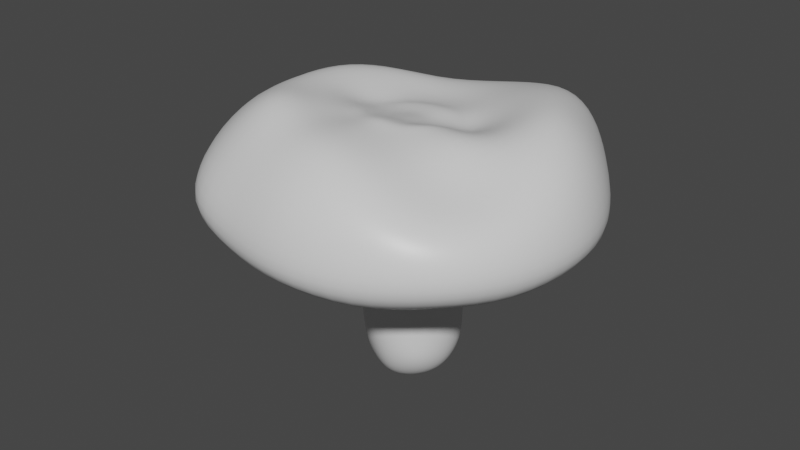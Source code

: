 # Source: mushroom2.blend  (saved by Blender 2.90.8; exported with 4.5.12 LTS)
import bpy
from mathutils import Matrix  # noqa: F401  (used for matrix-valued properties, if any)

bpy.ops.wm.read_factory_settings(use_empty=True)
scene = bpy.context.scene
scene.name = 'Scene'

# ---- collections
col_collection = bpy.data.collections.new('Collection'); scene.collection.children.link(col_collection)

# ---- materials (node trees are filled in below, after node groups)
mat_material = bpy.data.materials.new('Material')
mat_material.alpha_threshold = 0.0
mat_material.use_transparent_shadow = False
mat_material.line_color = (0.0, 0.0, 0.0, 1.0)

# ---- material node trees
mat_material.use_nodes = True; mat_material.node_tree.nodes.clear()
_N = mat_material.node_tree.nodes; _L = mat_material.node_tree.links
n0 = _N.new('ShaderNodeOutputMaterial'); n0.name = 'Material Output'; n0.location = (300, 300)
n1 = _N.new('ShaderNodeBsdfPrincipled'); n1.name = 'Principled BSDF'; n1.location = (10, 300)
n1.distribution = 'GGX'
n1.subsurface_method = 'BURLEY'
n1.inputs[2].default_value = 0.4
n1.inputs[3].default_value = 1.45
n1.inputs[27].default_value = (0.0, 0.0, 0.0, 1.0)
n1.inputs[28].default_value = 1.0
_L.new(n1.outputs[0], n0.inputs[0])
n0.is_active_output = True

# ---- world
world_world = bpy.data.worlds.new('World'); scene.world = world_world
world_world.use_nodes = True; world_world.node_tree.nodes.clear()
_N = world_world.node_tree.nodes; _L = world_world.node_tree.links
n0 = _N.new('ShaderNodeOutputWorld'); n0.name = 'World Output'; n0.location = (300, 300)
n1 = _N.new('ShaderNodeBackground'); n1.name = 'Background'; n1.location = (10, 300)
n1.inputs[0].default_value = (0.05088, 0.05088, 0.05088, 1.0)
_L.new(n1.outputs[0], n0.inputs[0])
n0.is_active_output = True
world_world.color = (0.05088, 0.05088, 0.05088)
world_world.use_sun_shadow = False
world_world.sun_shadow_jitter_overblur = 0.0

# ---- meshes
me_cube = bpy.data.meshes.new('Cube')
me_cube.from_pydata([(1.052, 1.049, 0.7548), (0.3776, 0.3763, -0.4649), (1.064, -1.062, 0.7638), (0.378, -0.376, -0.4645), (-1.574, 1.23, 0.642), (-0.3965, 0.4018, -0.4997), (-1.055, -1.187, 0.8157), (-0.3768, -0.2897, -0.5839), (-0.5965, 0.3071, -0.6879), (-0.688, 0.16, -0.8157), (-0.5589, -0.05656, -0.7419), (1.382, 0.5717, 0.6459), (1.496, -1.331e-07, 0.7553), (1.382, -0.5725, 0.6459), (-1.384, -0.6859, 0.6959), (-2.005, -0.3379, 0.7276), (-2.218, 0.3505, 0.586), (0.4945, -0.2043, -0.4674), (0.5357, -0.0006655, -0.4686), (0.4945, 0.2032, -0.4674), (0.2039, 0.4919, -0.463), (0.0003773, 0.5332, -0.4624), (-0.2017, 0.4961, -0.4605), (0.5725, -1.382, 0.6459), (0.003376, -1.491, 0.7553), (-0.5612, -1.374, 0.6505), (-0.1936, -0.4481, -0.5053), (0.005451, -0.5198, -0.4609), (0.206, -0.4879, -0.4607), (-0.5813, 1.374, 0.641), (0.006135, 1.535, 0.7735), (0.5743, 1.398, 0.6564), (0.3299, 0.3299, -0.6772), (0.0005671, 0.4066, -0.8281), (-0.3162, 0.3575, -0.7079), (0.4055, -1.877e-09, -0.8288), (0.006438, 0.006612, -1.002), (-0.309, 0.1069, -0.9903), (0.3305, -0.3287, -0.6765), (0.00436, -0.3852, -0.8505), (-0.2801, -0.2012, -0.883), (-0.5016, -0.004488, 1.953), (-0.4625, -0.1934, 2.034), (0.4449, -0.2031, 2.071), (0.4786, -0.0169, 1.971), (0.4369, 0.1692, 1.88), (-0.3544, -0.3542, 2.072), (-0.3637, 0.3397, 1.926), (0.3412, -0.3606, 2.073), (0.327, 0.3277, 1.878), (0.5719, 0.5655, 0.6169), (0.3809, 0.3734, 0.7315), (0.389, 0.3739, 0.2449), (-0.3742, -0.3721, 0.2699), (-0.3738, -0.3724, 0.7427), (-0.563, -0.5598, 0.6256), (0.5736, -0.57, 0.6172), (0.3824, -0.3778, 0.732), (0.389, -0.3792, 0.2449), (-0.5708, 0.5674, 0.6245), (-0.3775, 0.3757, 0.7421), (-0.3765, 0.3767, 0.2677), (0.7536, 0.3055, 0.5507), (0.5012, 0.2011, 0.6993), (0.5097, 0.2, 0.2265), (0.8159, -0.002362, 0.6052), (0.5428, -0.002363, 0.7236), (0.5526, -0.004231, 0.2311), (0.7537, -0.3101, 0.5507), (0.5018, -0.2058, 0.6995), (0.5097, -0.2075, 0.2265), (-0.7395, -0.3019, 0.5694), (-0.4901, -0.2009, 0.7174), (-0.5057, -0.1889, 0.2339), (-0.8034, 0.001971, 0.6256), (-0.5319, 0.0009661, 0.7427), (-0.5696, 0.02625, 0.2038), (-0.7436, 0.3078, 0.5693), (-0.4921, 0.2036, 0.7172), (-0.5126, 0.2181, 0.2233), (-0.3102, 0.7413, 0.5681), (-0.2051, 0.4906, 0.7166), (-0.2033, 0.4919, 0.2579), (-0.003259, 0.8008, 0.6245), (-0.001537, 0.5301, 0.7412), (0.002651, 0.5319, 0.2628), (0.3072, 0.7404, 0.5671), (0.2051, 0.4893, 0.7117), (0.2107, 0.4905, 0.2463), (0.3091, -0.7437, 0.5673), (0.2066, -0.4926, 0.7121), (0.2107, -0.4934, 0.2463), (0.001295, -0.8027, 0.6256), (0.001073, -0.5316, 0.7419), (0.002714, -0.5329, 0.2629), (-0.304, -0.7374, 0.5694), (-0.2019, -0.4891, 0.7174), (-0.2022, -0.49, 0.2589), (1.396, 1.402, 0.961), (1.425, -1.416, 0.9935), (-1.733, 1.523, 0.9889), (-1.409, -1.701, 1.085), (1.827, 0.7558, 0.9477), (1.978, -1.74e-07, 0.9554), (1.829, -0.7581, 0.9502), (-1.848, -1.074, 1.077), (-2.442, -0.1466, 1.023), (-2.538, 0.8545, 0.9899), (0.7586, -1.829, 0.9502), (0.002294, -1.975, 0.9534), (-0.7437, -1.839, 0.9626), (-0.7668, 1.829, 0.9459), (0.06001, 2.181, 1.042), (0.8199, 2.028, 1.038), (-1.755, -0.7345, 1.854), (-1.304, -0.5309, 2.161), (-0.9154, -0.3765, 2.136), (-0.5954, -0.2475, 2.033), (-0.2482, -0.5911, 2.055), (-0.3833, -0.8759, 2.102), (-0.5452, -1.226, 2.099), (-0.6762, -1.614, 1.767), (-0.7407, -1.834, 1.322), (-0.4669, 0.1827, 1.917), (0.1832, -0.4654, 2.076), (-0.00474, -0.5012, 2.127), (-0.1937, -0.4623, 2.08), (-0.2078, 0.4421, 1.931), (-0.02209, 0.4752, 1.929), (0.1657, 0.435, 1.918), (-0.2266, 0.2016, 1.919), (-0.01689, 0.1977, 1.916), (0.1935, 0.1945, 1.88), (-0.2231, -0.008795, 1.928), (-0.01285, -0.01194, 1.985), (0.1978, -0.01477, 1.918), (-0.2202, -0.2197, 1.986), (-0.00939, -0.2224, 2.006), (0.2019, -0.2246, 1.998), (-1.842, -1.07, 1.438), (-1.404, -1.694, 1.438), (-1.259, -1.38, 1.85), (-0.9946, -0.9547, 2.315), (-0.7011, -0.6788, 2.141), (-0.4557, -0.4546, 2.071), (-0.002976, -0.6443, 2.091), (-0.002598, -0.9749, 2.122), (-0.006572, -1.398, 2.122), (-0.00673, -1.805, 1.74), (-0.0008137, -1.981, 1.286), (0.5802, -0.2585, 2.087), (0.9074, -0.3899, 2.094), (1.307, -0.5474, 1.773), (1.654, -0.6855, 1.608), (1.828, -0.7584, 1.315), (0.2409, -0.5985, 2.042), (0.3789, -0.9191, 2.02), (0.5425, -1.313, 1.993), (0.6837, -1.659, 1.757), (0.7597, -1.827, 1.314), (1.434, -1.421, 1.363), (1.282, -1.277, 1.63), (1.003, -1.004, 1.742), (0.6979, -0.7068, 1.954), (0.4457, -0.4625, 2.049), (0.6238, -0.01764, 1.967), (0.9755, -0.01689, 2.033), (1.407, -0.01131, 1.985), (1.785, -0.003927, 1.761), (1.974, -0.000137, 1.309), (0.5693, 0.2224, 1.855), (0.8903, 0.3528, 2.028), (1.287, 0.5182, 2.153), (1.64, 0.6698, 1.789), (1.82, 0.7505, 1.307), (0.4264, 0.4266, 1.848), (0.6676, 0.6658, 1.989), (0.9774, 0.9901, 2.157), (1.26, 1.295, 1.813), (1.394, 1.412, 1.321), (0.8431, 2.111, 1.437), (0.7578, 1.919, 1.914), (0.5441, 1.364, 2.073), (0.3434, 0.8664, 1.912), (0.2171, 0.5639, 1.879), (-0.02648, 0.6118, 1.871), (-0.03604, 0.9228, 1.838), (-0.00487, 1.42, 1.879), (0.06772, 2.026, 1.836), (0.08366, 2.261, 1.431), (-0.766, 1.838, 1.312), (-0.6918, 1.686, 1.693), (-0.5679, 1.272, 1.863), (-0.4084, 0.869, 1.83), (-0.266, 0.573, 1.864), (-0.4672, 0.4424, 1.882), (-0.7166, 0.6893, 1.924), (-1.02, 0.9886, 2.034), (-1.283, 1.249, 1.76), (-1.636, 1.542, 1.35), (-0.6006, 0.2395, 1.894), (-0.9231, 0.3753, 2.039), (-1.317, 0.5379, 2.162), (-1.658, 0.6802, 1.792), (-1.963, 0.7721, 1.315), (-2.271, -0.1512, 1.536), (-1.788, -0.005099, 1.798), (-1.418, 0.002176, 2.164), (-0.9937, -8.293e-05, 2.096), (-0.6457, -0.002796, 1.936), (0.3833, 0.3751, -0.11), (0.3835, -0.3776, -0.1098), (-0.3963, 0.3948, -0.1325), (0.5021, 0.2016, -0.1205), (0.5441, -0.002448, -0.1188), (0.5021, -0.2059, -0.1205), (-0.6092, -0.1131, -0.3055), (-0.7246, 0.1301, -0.4268), (-0.6149, 0.2878, -0.3129), (-0.2025, 0.494, -0.1013), (0.001514, 0.5326, -0.09982), (0.2073, 0.4912, -0.1084), (0.2083, -0.4906, -0.1072), (0.004071, -0.5274, -0.09692), (-0.1981, -0.4812, -0.09635), (-0.3865, -0.3501, -0.1193)], [], [(29, 4, 100, 111), (95, 25, 6, 55), (77, 16, 4, 59), (38, 17, 3, 28), (68, 13, 2, 56), (86, 31, 0, 50), (50, 0, 11, 62), (62, 11, 12, 65), (65, 12, 13, 68), (20, 1, 19, 32), (32, 19, 18, 35), (35, 18, 17, 38), (55, 6, 14, 71), (71, 14, 15, 74), (74, 15, 16, 77), (11, 0, 98, 102), (2, 13, 104, 99), (6, 25, 110, 101), (16, 15, 106, 107), (15, 14, 105, 106), (25, 24, 109, 110), (14, 6, 101, 105), (24, 23, 108, 109), (0, 31, 113, 98), (31, 30, 112, 113), (13, 12, 103, 104), (23, 2, 99, 108), (9, 37, 40, 10), (37, 36, 39, 40), (36, 35, 38, 39), (8, 34, 37, 9), (34, 33, 36, 37), (33, 32, 35, 36), (5, 22, 34, 8), (22, 21, 33, 34), (21, 20, 32, 33), (59, 4, 29, 80), (80, 29, 30, 83), (83, 30, 31, 86), (10, 40, 26, 7), (40, 39, 27, 26), (39, 38, 28, 27), (56, 2, 23, 89), (89, 23, 24, 92), (92, 24, 25, 95), (4, 16, 107, 100), (30, 29, 111, 112), (12, 11, 102, 103), (223, 94, 97, 224), (94, 93, 96, 97), (93, 92, 95, 96), (222, 91, 94, 223), (91, 90, 93, 94), (90, 89, 92, 93), (211, 58, 91, 222), (58, 57, 90, 91), (57, 56, 89, 90), (220, 85, 88, 221), (85, 84, 87, 88), (84, 83, 86, 87), (219, 82, 85, 220), (82, 81, 84, 85), (81, 80, 83, 84), (212, 61, 82, 219), (61, 60, 81, 82), (60, 59, 80, 81), (217, 76, 79, 218), (76, 75, 78, 79), (75, 74, 77, 78), (216, 73, 76, 217), (73, 72, 75, 76), (72, 71, 74, 75), (225, 53, 73, 216), (53, 54, 72, 73), (54, 55, 71, 72), (214, 67, 70, 215), (67, 66, 69, 70), (66, 65, 68, 69), (213, 64, 67, 214), (64, 63, 66, 67), (63, 62, 65, 66), (210, 52, 64, 213), (52, 51, 63, 64), (51, 50, 62, 63), (221, 88, 52, 210), (88, 87, 51, 52), (87, 86, 50, 51), (215, 70, 58, 211), (70, 69, 57, 58), (69, 68, 56, 57), (218, 79, 61, 212), (79, 78, 60, 61), (78, 77, 59, 60), (224, 97, 53, 225), (97, 96, 54, 53), (96, 95, 55, 54), (194, 195, 47, 127), (164, 150, 43, 48), (209, 117, 42, 41), (118, 145, 125, 126), (144, 118, 126, 46), (117, 144, 46, 42), (145, 155, 124, 125), (150, 165, 44, 43), (155, 164, 48, 124), (165, 170, 45, 44), (170, 175, 49, 45), (184, 185, 128, 129), (175, 184, 129, 49), (185, 194, 127, 128), (195, 200, 123, 47), (200, 209, 41, 123), (136, 42, 46, 126), (127, 47, 123, 130), (130, 123, 41, 133), (133, 41, 42, 136), (44, 135, 138, 43), (135, 134, 137, 138), (134, 133, 136, 137), (45, 132, 135, 44), (132, 131, 134, 135), (131, 130, 133, 134), (49, 129, 132, 45), (129, 128, 131, 132), (128, 127, 130, 131), (43, 138, 124, 48), (138, 137, 125, 124), (137, 136, 126, 125), (107, 106, 205, 204), (204, 205, 206, 203), (203, 206, 207, 202), (202, 207, 208, 201), (201, 208, 209, 200), (100, 107, 204, 199), (199, 204, 203, 198), (198, 203, 202, 197), (197, 202, 201, 196), (196, 201, 200, 195), (112, 111, 190, 189), (189, 190, 191, 188), (188, 191, 192, 187), (187, 192, 193, 186), (186, 193, 194, 185), (98, 113, 180, 179), (179, 180, 181, 178), (178, 181, 182, 177), (177, 182, 183, 176), (176, 183, 184, 175), (113, 112, 189, 180), (180, 189, 188, 181), (181, 188, 187, 182), (182, 187, 186, 183), (183, 186, 185, 184), (102, 98, 179, 174), (174, 179, 178, 173), (173, 178, 177, 172), (172, 177, 176, 171), (171, 176, 175, 170), (103, 102, 174, 169), (169, 174, 173, 168), (168, 173, 172, 167), (167, 172, 171, 166), (166, 171, 170, 165), (108, 99, 160, 159), (159, 160, 161, 158), (158, 161, 162, 157), (157, 162, 163, 156), (156, 163, 164, 155), (104, 103, 169, 154), (154, 169, 168, 153), (153, 168, 167, 152), (152, 167, 166, 151), (151, 166, 165, 150), (109, 108, 159, 149), (149, 159, 158, 148), (148, 158, 157, 147), (147, 157, 156, 146), (146, 156, 155, 145), (105, 101, 140, 139), (139, 140, 141, 114), (114, 141, 142, 115), (115, 142, 143, 116), (116, 143, 144, 117), (101, 110, 122, 140), (140, 122, 121, 141), (141, 121, 120, 142), (142, 120, 119, 143), (143, 119, 118, 144), (110, 109, 149, 122), (122, 149, 148, 121), (121, 148, 147, 120), (120, 147, 146, 119), (119, 146, 145, 118), (106, 105, 139, 205), (205, 139, 114, 206), (206, 114, 115, 207), (207, 115, 116, 208), (208, 116, 117, 209), (99, 104, 154, 160), (160, 154, 153, 161), (161, 153, 152, 162), (162, 152, 151, 163), (163, 151, 150, 164), (111, 100, 199, 190), (190, 199, 198, 191), (191, 198, 197, 192), (192, 197, 196, 193), (193, 196, 195, 194), (26, 224, 225, 7), (8, 218, 212, 5), (17, 215, 211, 3), (20, 221, 210, 1), (1, 210, 213, 19), (19, 213, 214, 18), (18, 214, 215, 17), (7, 225, 216, 10), (10, 216, 217, 9), (9, 217, 218, 8), (5, 212, 219, 22), (22, 219, 220, 21), (21, 220, 221, 20), (3, 211, 222, 28), (28, 222, 223, 27), (27, 223, 224, 26)])
me_cube.polygons.foreach_set('use_smooth', [True] * 224)
_uv = me_cube.uv_layers.new(name='UVMap')
_uv.uv.foreach_set('vector', [0.625, 0.3125, 0.625, 0.25, 0.625, 0.25, 0.625, 0.3125, 0.5625, 0.9375, 0.625, 0.9375, 0.625, 1.0, 0.5625, 1.0, 0.5625, 0.1875, 0.625, 0.1875, 0.625, 0.25, 0.5625, 0.25, 0.3125, 0.6875, 0.375, 0.6875, 0.375, 0.75, 0.3125, 0.75, 0.5625, 0.6875, 0.625, 0.6875, 0.625, 0.75, 0.5625, 0.75, 0.5625, 0.4375, 0.625, 0.4375, 0.625, 0.5, 0.5625, 0.5, 0.5625, 0.5, 0.625, 0.5, 0.625, 0.5625, 0.5625, 0.5625, 0.5625, 0.5625, 0.625, 0.5625, 0.625, 0.625, 0.5625, 0.625, 0.5625, 0.625, 0.625, 0.625, 0.625, 0.6875, 0.5625, 0.6875, 0.3125, 0.5, 0.375, 0.5, 0.375, 0.5625, 0.3125, 0.5625, 0.3125, 0.5625, 0.375, 0.5625, 0.375, 0.625, 0.3125, 0.625, 0.3125, 0.625, 0.375, 0.625, 0.375, 0.6875, 0.3125, 0.6875, 0.5625, 0.0, 0.625, 0.0, 0.625, 0.0625, 0.5625, 0.0625, 0.5625, 0.0625, 0.625, 0.0625, 0.625, 0.125, 0.5625, 0.125, 0.5625, 0.125, 0.625, 0.125, 0.625, 0.1875, 0.5625, 0.1875, 0.625, 0.5625, 0.625, 0.5, 0.625, 0.5, 0.625, 0.5625, 0.625, 0.75, 0.625, 0.6875, 0.625, 0.6875, 0.625, 0.75, 0.625, 1.0, 0.625, 0.9375, 0.625, 0.9375, 0.625, 1.0, 0.625, 0.1875, 0.625, 0.125, 0.625, 0.125, 0.625, 0.1875, 0.625, 0.125, 0.625, 0.0625, 0.625, 0.0625, 0.625, 0.125, 0.625, 0.9375, 0.625, 0.875, 0.625, 0.875, 0.625, 0.9375, 0.625, 0.0625, 0.625, 0.0, 0.625, 0.0, 0.625, 0.0625, 0.625, 0.875, 0.625, 0.8125, 0.625, 0.8125, 0.625, 0.875, 0.625, 0.5, 0.625, 0.4375, 0.625, 0.4375, 0.625, 0.5, 0.625, 0.4375, 0.625, 0.375, 0.625, 0.375, 0.625, 0.4375, 0.625, 0.6875, 0.625, 0.625, 0.625, 0.625, 0.625, 0.6875, 0.625, 0.8125, 0.625, 0.75, 0.625, 0.75, 0.625, 0.8125, 0.125, 0.625, 0.1875, 0.625, 0.1875, 0.6875, 0.125, 0.6875, 0.1875, 0.625, 0.25, 0.625, 0.25, 0.6875, 0.1875, 0.6875, 0.25, 0.625, 0.3125, 0.625, 0.3125, 0.6875, 0.25, 0.6875, 0.125, 0.5625, 0.1875, 0.5625, 0.1875, 0.625, 0.125, 0.625, 0.1875, 0.5625, 0.25, 0.5625, 0.25, 0.625, 0.1875, 0.625, 0.25, 0.5625, 0.3125, 0.5625, 0.3125, 0.625, 0.25, 0.625, 0.125, 0.5, 0.1875, 0.5, 0.1875, 0.5625, 0.125, 0.5625, 0.1875, 0.5, 0.25, 0.5, 0.25, 0.5625, 0.1875, 0.5625, 0.25, 0.5, 0.3125, 0.5, 0.3125, 0.5625, 0.25, 0.5625, 0.5625, 0.25, 0.625, 0.25, 0.625, 0.3125, 0.5625, 0.3125, 0.5625, 0.3125, 0.625, 0.3125, 0.625, 0.375, 0.5625, 0.375, 0.5625, 0.375, 0.625, 0.375, 0.625, 0.4375, 0.5625, 0.4375, 0.125, 0.6875, 0.1875, 0.6875, 0.1875, 0.75, 0.125, 0.75, 0.1875, 0.6875, 0.25, 0.6875, 0.25, 0.75, 0.1875, 0.75, 0.25, 0.6875, 0.3125, 0.6875, 0.3125, 0.75, 0.25, 0.75, 0.5625, 0.75, 0.625, 0.75, 0.625, 0.8125, 0.5625, 0.8125, 0.5625, 0.8125, 0.625, 0.8125, 0.625, 0.875, 0.5625, 0.875, 0.5625, 0.875, 0.625, 0.875, 0.625, 0.9375, 0.5625, 0.9375, 0.625, 0.25, 0.625, 0.1875, 0.625, 0.1875, 0.625, 0.25, 0.625, 0.375, 0.625, 0.3125, 0.625, 0.3125, 0.625, 0.375, 0.625, 0.625, 0.625, 0.5625, 0.625, 0.5625, 0.625, 0.625, 0.4062, 0.875, 0.4375, 0.875, 0.4375, 0.9375, 0.4062, 0.9375, 0.4375, 0.875, 0.5, 0.875, 0.5, 0.9375, 0.4375, 0.9375, 0.5, 0.875, 0.5625, 0.875, 0.5625, 0.9375, 0.5, 0.9375, 0.4062, 0.8125, 0.4375, 0.8125, 0.4375, 0.875, 0.4062, 0.875, 0.4375, 0.8125, 0.5, 0.8125, 0.5, 0.875, 0.4375, 0.875, 0.5, 0.8125, 0.5625, 0.8125, 0.5625, 0.875, 0.5, 0.875, 0.4062, 0.75, 0.4375, 0.75, 0.4375, 0.8125, 0.4062, 0.8125, 0.4375, 0.75, 0.5, 0.75, 0.5, 0.8125, 0.4375, 0.8125, 0.5, 0.75, 0.5625, 0.75, 0.5625, 0.8125, 0.5, 0.8125, 0.4062, 0.375, 0.4375, 0.375, 0.4375, 0.4375, 0.4062, 0.4375, 0.4375, 0.375, 0.5, 0.375, 0.5, 0.4375, 0.4375, 0.4375, 0.5, 0.375, 0.5625, 0.375, 0.5625, 0.4375, 0.5, 0.4375, 0.4062, 0.3125, 0.4375, 0.3125, 0.4375, 0.375, 0.4062, 0.375, 0.4375, 0.3125, 0.5, 0.3125, 0.5, 0.375, 0.4375, 0.375, 0.5, 0.3125, 0.5625, 0.3125, 0.5625, 0.375, 0.5, 0.375, 0.4062, 0.25, 0.4375, 0.25, 0.4375, 0.3125, 0.4062, 0.3125, 0.4375, 0.25, 0.5, 0.25, 0.5, 0.3125, 0.4375, 0.3125, 0.5, 0.25, 0.5625, 0.25, 0.5625, 0.3125, 0.5, 0.3125, 0.4062, 0.125, 0.4375, 0.125, 0.4375, 0.1875, 0.4062, 0.1875, 0.4375, 0.125, 0.5, 0.125, 0.5, 0.1875, 0.4375, 0.1875, 0.5, 0.125, 0.5625, 0.125, 0.5625, 0.1875, 0.5, 0.1875, 0.4062, 0.0625, 0.4375, 0.0625, 0.4375, 0.125, 0.4062, 0.125, 0.4375, 0.0625, 0.5, 0.0625, 0.5, 0.125, 0.4375, 0.125, 0.5, 0.0625, 0.5625, 0.0625, 0.5625, 0.125, 0.5, 0.125, 0.4062, 0.0, 0.4375, 0.0, 0.4375, 0.0625, 0.4062, 0.0625, 0.4375, 0.0, 0.5, 0.0, 0.5, 0.0625, 0.4375, 0.0625, 0.5, 0.0, 0.5625, 0.0, 0.5625, 0.0625, 0.5, 0.0625, 0.4062, 0.625, 0.4375, 0.625, 0.4375, 0.6875, 0.4062, 0.6875, 0.4375, 0.625, 0.5, 0.625, 0.5, 0.6875, 0.4375, 0.6875, 0.5, 0.625, 0.5625, 0.625, 0.5625, 0.6875, 0.5, 0.6875, 0.4062, 0.5625, 0.4375, 0.5625, 0.4375, 0.625, 0.4062, 0.625, 0.4375, 0.5625, 0.5, 0.5625, 0.5, 0.625, 0.4375, 0.625, 0.5, 0.5625, 0.5625, 0.5625, 0.5625, 0.625, 0.5, 0.625, 0.4062, 0.5, 0.4375, 0.5, 0.4375, 0.5625, 0.4062, 0.5625, 0.4375, 0.5, 0.5, 0.5, 0.5, 0.5625, 0.4375, 0.5625, 0.5, 0.5, 0.5625, 0.5, 0.5625, 0.5625, 0.5, 0.5625, 0.4062, 0.4375, 0.4375, 0.4375, 0.4375, 0.5, 0.4062, 0.5, 0.4375, 0.4375, 0.5, 0.4375, 0.5, 0.5, 0.4375, 0.5, 0.5, 0.4375, 0.5625, 0.4375, 0.5625, 0.5, 0.5, 0.5, 0.4062, 0.6875, 0.4375, 0.6875, 0.4375, 0.75, 0.4062, 0.75, 0.4375, 0.6875, 0.5, 0.6875, 0.5, 0.75, 0.4375, 0.75, 0.5, 0.6875, 0.5625, 0.6875, 0.5625, 0.75, 0.5, 0.75, 0.4062, 0.1875, 0.4375, 0.1875, 0.4375, 0.25, 0.4062, 0.25, 0.4375, 0.1875, 0.5, 0.1875, 0.5, 0.25, 0.4375, 0.25, 0.5, 0.1875, 0.5625, 0.1875, 0.5625, 0.25, 0.5, 0.25, 0.4062, 0.9375, 0.4375, 0.9375, 0.4375, 1.0, 0.4062, 1.0, 0.4375, 0.9375, 0.5, 0.9375, 0.5, 1.0, 0.4375, 1.0, 0.5, 0.9375, 0.5625, 0.9375, 0.5625, 1.0, 0.5, 1.0, 0.625, 0.3125, 0.625, 0.25, 0.625, 0.25, 0.625, 0.3125, 0.625, 0.75, 0.625, 0.6875, 0.625, 0.6875, 0.625, 0.75, 0.625, 0.125, 0.625, 0.0625, 0.625, 0.0625, 0.625, 0.125, 0.625, 0.9375, 0.625, 0.875, 0.625, 0.875, 0.625, 0.9375, 0.625, 1.0, 0.625, 0.9375, 0.625, 0.9375, 0.625, 1.0, 0.625, 0.0625, 0.625, 0.0, 0.625, 0.0, 0.625, 0.0625, 0.625, 0.875, 0.625, 0.8125, 0.625, 0.8125, 0.625, 0.875, 0.625, 0.6875, 0.625, 0.625, 0.625, 0.625, 0.625, 0.6875, 0.625, 0.8125, 0.625, 0.75, 0.625, 0.75, 0.625, 0.8125, 0.625, 0.625, 0.625, 0.5625, 0.625, 0.5625, 0.625, 0.625, 0.625, 0.5625, 0.625, 0.5, 0.625, 0.5, 0.625, 0.5625, 0.625, 0.4375, 0.625, 0.375, 0.625, 0.375, 0.625, 0.4375, 0.625, 0.5, 0.625, 0.4375, 0.625, 0.4375, 0.625, 0.5, 0.625, 0.375, 0.625, 0.3125, 0.625, 0.3125, 0.625, 0.375, 0.625, 0.25, 0.625, 0.1875, 0.625, 0.1875, 0.625, 0.25, 0.625, 0.1875, 0.625, 0.125, 0.625, 0.125, 0.625, 0.1875, 0.8125, 0.6875, 0.875, 0.6875, 0.875, 0.75, 0.8125, 0.75, 0.8125, 0.5, 0.875, 0.5, 0.875, 0.5625, 0.8125, 0.5625, 0.8125, 0.5625, 0.875, 0.5625, 0.875, 0.625, 0.8125, 0.625, 0.8125, 0.625, 0.875, 0.625, 0.875, 0.6875, 0.8125, 0.6875, 0.625, 0.625, 0.6875, 0.625, 0.6875, 0.6875, 0.625, 0.6875, 0.6875, 0.625, 0.75, 0.625, 0.75, 0.6875, 0.6875, 0.6875, 0.75, 0.625, 0.8125, 0.625, 0.8125, 0.6875, 0.75, 0.6875, 0.625, 0.5625, 0.6875, 0.5625, 0.6875, 0.625, 0.625, 0.625, 0.6875, 0.5625, 0.75, 0.5625, 0.75, 0.625, 0.6875, 0.625, 0.75, 0.5625, 0.8125, 0.5625, 0.8125, 0.625, 0.75, 0.625, 0.625, 0.5, 0.6875, 0.5, 0.6875, 0.5625, 0.625, 0.5625, 0.6875, 0.5, 0.75, 0.5, 0.75, 0.5625, 0.6875, 0.5625, 0.75, 0.5, 0.8125, 0.5, 0.8125, 0.5625, 0.75, 0.5625, 0.625, 0.6875, 0.6875, 0.6875, 0.6875, 0.75, 0.625, 0.75, 0.6875, 0.6875, 0.75, 0.6875, 0.75, 0.75, 0.6875, 0.75, 0.75, 0.6875, 0.8125, 0.6875, 0.8125, 0.75, 0.75, 0.75, 0.625, 0.1875, 0.625, 0.125, 0.625, 0.125, 0.625, 0.1875, 0.625, 0.1875, 0.625, 0.125, 0.625, 0.125, 0.625, 0.1875, 0.625, 0.1875, 0.625, 0.125, 0.625, 0.125, 0.625, 0.1875, 0.625, 0.1875, 0.625, 0.125, 0.625, 0.125, 0.625, 0.1875, 0.625, 0.1875, 0.625, 0.125, 0.625, 0.125, 0.625, 0.1875, 0.625, 0.25, 0.625, 0.1875, 0.625, 0.1875, 0.625, 0.25, 0.625, 0.25, 0.625, 0.1875, 0.625, 0.1875, 0.625, 0.25, 0.625, 0.25, 0.625, 0.1875, 0.625, 0.1875, 0.625, 0.25, 0.625, 0.25, 0.625, 0.1875, 0.625, 0.1875, 0.625, 0.25, 0.625, 0.25, 0.625, 0.1875, 0.625, 0.1875, 0.625, 0.25, 0.625, 0.375, 0.625, 0.3125, 0.625, 0.3125, 0.625, 0.375, 0.625, 0.375, 0.625, 0.3125, 0.625, 0.3125, 0.625, 0.375, 0.625, 0.375, 0.625, 0.3125, 0.625, 0.3125, 0.625, 0.375, 0.625, 0.375, 0.625, 0.3125, 0.625, 0.3125, 0.625, 0.375, 0.625, 0.375, 0.625, 0.3125, 0.625, 0.3125, 0.625, 0.375, 0.625, 0.5, 0.625, 0.4375, 0.625, 0.4375, 0.625, 0.5, 0.625, 0.5, 0.625, 0.4375, 0.625, 0.4375, 0.625, 0.5, 0.625, 0.5, 0.625, 0.4375, 0.625, 0.4375, 0.625, 0.5, 0.625, 0.5, 0.625, 0.4375, 0.625, 0.4375, 0.625, 0.5, 0.625, 0.5, 0.625, 0.4375, 0.625, 0.4375, 0.625, 0.5, 0.625, 0.4375, 0.625, 0.375, 0.625, 0.375, 0.625, 0.4375, 0.625, 0.4375, 0.625, 0.375, 0.625, 0.375, 0.625, 0.4375, 0.625, 0.4375, 0.625, 0.375, 0.625, 0.375, 0.625, 0.4375, 0.625, 0.4375, 0.625, 0.375, 0.625, 0.375, 0.625, 0.4375, 0.625, 0.4375, 0.625, 0.375, 0.625, 0.375, 0.625, 0.4375, 0.625, 0.5625, 0.625, 0.5, 0.625, 0.5, 0.625, 0.5625, 0.625, 0.5625, 0.625, 0.5, 0.625, 0.5, 0.625, 0.5625, 0.625, 0.5625, 0.625, 0.5, 0.625, 0.5, 0.625, 0.5625, 0.625, 0.5625, 0.625, 0.5, 0.625, 0.5, 0.625, 0.5625, 0.625, 0.5625, 0.625, 0.5, 0.625, 0.5, 0.625, 0.5625, 0.625, 0.625, 0.625, 0.5625, 0.625, 0.5625, 0.625, 0.625, 0.625, 0.625, 0.625, 0.5625, 0.625, 0.5625, 0.625, 0.625, 0.625, 0.625, 0.625, 0.5625, 0.625, 0.5625, 0.625, 0.625, 0.625, 0.625, 0.625, 0.5625, 0.625, 0.5625, 0.625, 0.625, 0.625, 0.625, 0.625, 0.5625, 0.625, 0.5625, 0.625, 0.625, 0.625, 0.8125, 0.625, 0.75, 0.625, 0.75, 0.625, 0.8125, 0.625, 0.8125, 0.625, 0.75, 0.625, 0.75, 0.625, 0.8125, 0.625, 0.8125, 0.625, 0.75, 0.625, 0.75, 0.625, 0.8125, 0.625, 0.8125, 0.625, 0.75, 0.625, 0.75, 0.625, 0.8125, 0.625, 0.8125, 0.625, 0.75, 0.625, 0.75, 0.625, 0.8125, 0.625, 0.6875, 0.625, 0.625, 0.625, 0.625, 0.625, 0.6875, 0.625, 0.6875, 0.625, 0.625, 0.625, 0.625, 0.625, 0.6875, 0.625, 0.6875, 0.625, 0.625, 0.625, 0.625, 0.625, 0.6875, 0.625, 0.6875, 0.625, 0.625, 0.625, 0.625, 0.625, 0.6875, 0.625, 0.6875, 0.625, 0.625, 0.625, 0.625, 0.625, 0.6875, 0.625, 0.875, 0.625, 0.8125, 0.625, 0.8125, 0.625, 0.875, 0.625, 0.875, 0.625, 0.8125, 0.625, 0.8125, 0.625, 0.875, 0.625, 0.875, 0.625, 0.8125, 0.625, 0.8125, 0.625, 0.875, 0.625, 0.875, 0.625, 0.8125, 0.625, 0.8125, 0.625, 0.875, 0.625, 0.875, 0.625, 0.8125, 0.625, 0.8125, 0.625, 0.875, 0.625, 0.0625, 0.625, 0.0, 0.625, 0.0, 0.625, 0.0625, 0.625, 0.0625, 0.625, 0.0, 0.625, 0.0, 0.625, 0.0625, 0.625, 0.0625, 0.625, 0.0, 0.625, 0.0, 0.625, 0.0625, 0.625, 0.0625, 0.625, 0.0, 0.625, 0.0, 0.625, 0.0625, 0.625, 0.0625, 0.625, 0.0, 0.625, 0.0, 0.625, 0.0625, 0.625, 1.0, 0.625, 0.9375, 0.625, 0.9375, 0.625, 1.0, 0.625, 1.0, 0.625, 0.9375, 0.625, 0.9375, 0.625, 1.0, 0.625, 1.0, 0.625, 0.9375, 0.625, 0.9375, 0.625, 1.0, 0.625, 1.0, 0.625, 0.9375, 0.625, 0.9375, 0.625, 1.0, 0.625, 1.0, 0.625, 0.9375, 0.625, 0.9375, 0.625, 1.0, 0.625, 0.9375, 0.625, 0.875, 0.625, 0.875, 0.625, 0.9375, 0.625, 0.9375, 0.625, 0.875, 0.625, 0.875, 0.625, 0.9375, 0.625, 0.9375, 0.625, 0.875, 0.625, 0.875, 0.625, 0.9375, 0.625, 0.9375, 0.625, 0.875, 0.625, 0.875, 0.625, 0.9375, 0.625, 0.9375, 0.625, 0.875, 0.625, 0.875, 0.625, 0.9375, 0.625, 0.125, 0.625, 0.0625, 0.625, 0.0625, 0.625, 0.125, 0.625, 0.125, 0.625, 0.0625, 0.625, 0.0625, 0.625, 0.125, 0.625, 0.125, 0.625, 0.0625, 0.625, 0.0625, 0.625, 0.125, 0.625, 0.125, 0.625, 0.0625, 0.625, 0.0625, 0.625, 0.125, 0.625, 0.125, 0.625, 0.0625, 0.625, 0.0625, 0.625, 0.125, 0.625, 0.75, 0.625, 0.6875, 0.625, 0.6875, 0.625, 0.75, 0.625, 0.75, 0.625, 0.6875, 0.625, 0.6875, 0.625, 0.75, 0.625, 0.75, 0.625, 0.6875, 0.625, 0.6875, 0.625, 0.75, 0.625, 0.75, 0.625, 0.6875, 0.625, 0.6875, 0.625, 0.75, 0.625, 0.75, 0.625, 0.6875, 0.625, 0.6875, 0.625, 0.75, 0.625, 0.3125, 0.625, 0.25, 0.625, 0.25, 0.625, 0.3125, 0.625, 0.3125, 0.625, 0.25, 0.625, 0.25, 0.625, 0.3125, 0.625, 0.3125, 0.625, 0.25, 0.625, 0.25, 0.625, 0.3125, 0.625, 0.3125, 0.625, 0.25, 0.625, 0.25, 0.625, 0.3125, 0.625, 0.3125, 0.625, 0.25, 0.625, 0.25, 0.625, 0.3125, 0.375, 0.9375, 0.4062, 0.9375, 0.4062, 1.0, 0.375, 1.0, 0.375, 0.1875, 0.4062, 0.1875, 0.4062, 0.25, 0.375, 0.25, 0.375, 0.6875, 0.4062, 0.6875, 0.4062, 0.75, 0.375, 0.75, 0.375, 0.4375, 0.4062, 0.4375, 0.4062, 0.5, 0.375, 0.5, 0.375, 0.5, 0.4062, 0.5, 0.4062, 0.5625, 0.375, 0.5625, 0.375, 0.5625, 0.4062, 0.5625, 0.4062, 0.625, 0.375, 0.625, 0.375, 0.625, 0.4062, 0.625, 0.4062, 0.6875, 0.375, 0.6875, 0.375, 0.0, 0.4062, 0.0, 0.4062, 0.0625, 0.375, 0.0625, 0.375, 0.0625, 0.4062, 0.0625, 0.4062, 0.125, 0.375, 0.125, 0.375, 0.125, 0.4062, 0.125, 0.4062, 0.1875, 0.375, 0.1875, 0.375, 0.25, 0.4062, 0.25, 0.4062, 0.3125, 0.375, 0.3125, 0.375, 0.3125, 0.4062, 0.3125, 0.4062, 0.375, 0.375, 0.375, 0.375, 0.375, 0.4062, 0.375, 0.4062, 0.4375, 0.375, 0.4375, 0.375, 0.75, 0.4062, 0.75, 0.4062, 0.8125, 0.375, 0.8125, 0.375, 0.8125, 0.4062, 0.8125, 0.4062, 0.875, 0.375, 0.875, 0.375, 0.875, 0.4062, 0.875, 0.4062, 0.9375, 0.375, 0.9375])
me_cube.materials.append(mat_material)
me_cube.use_remesh_preserve_volume = False
me_cube.use_remesh_preserve_attributes = False
me_cube.use_mirror_vertex_groups = False
me_cube.update()

# ---- objects
ob_cube = bpy.data.objects.new('Cube', me_cube)

# ---- transforms, parenting, visibility, modifiers, constraints
ob_cube.location = (0.0, 0.0, 0.0)
ob_cube.scale = (0.3267, 0.3267, 0.3267)
ob_cube.lock_rotations_4d = False
ob_cube.empty_display_type = 'ARROWS'
ob_cube.lineart.crease_threshold = 0.0
_m = ob_cube.modifiers.new('Subdivision', 'SUBSURF')
_m.uv_smooth = 'PRESERVE_CORNERS'

# ---- collection membership
col_collection.objects.link(ob_cube)

# ---- scene / render settings (as saved in the file)
scene.frame_start = 1; scene.frame_end = 250; scene.frame_set(1)
scene.render.engine = 'BLENDER_EEVEE_NEXT'
scene.cycles.use_denoising = False
scene.cycles.samples = 128
scene.cycles.sampling_pattern = 'TABULATED_SOBOL'
scene.cycles.use_adaptive_sampling = False
scene.cycles.use_light_tree = False
scene.view_settings.view_transform = 'Filmic'
bpy.context.view_layer.update()

# ---- added for rendering (the .blend has no active camera and no usable light): camera, sun
cam_auto = bpy.data.cameras.new('AutoCamera')
cam_auto.lens = 50.0
cam_auto.sensor_width = 36.0
cam_auto.clip_end = 1000.0
ob_auto_camera = bpy.data.objects.new('AutoCamera', cam_auto)
scene.collection.objects.link(ob_auto_camera)
ob_auto_camera.location = (2.03304, -2.50367, 1.91404)
ob_auto_camera.rotation_euler = (1.09748, -7.21219e-08, 0.694738)
scene.camera = ob_auto_camera
light_auto_sun = bpy.data.lights.new('AutoSun', 'SUN')
light_auto_sun.energy = 3.0
light_auto_sun.angle = 0.0523599
ob_auto_sun = bpy.data.objects.new('AutoSun', light_auto_sun)
scene.collection.objects.link(ob_auto_sun)
ob_auto_sun.rotation_euler = (0.872665, 0.174533, 0.523599)
bpy.context.view_layer.update()
